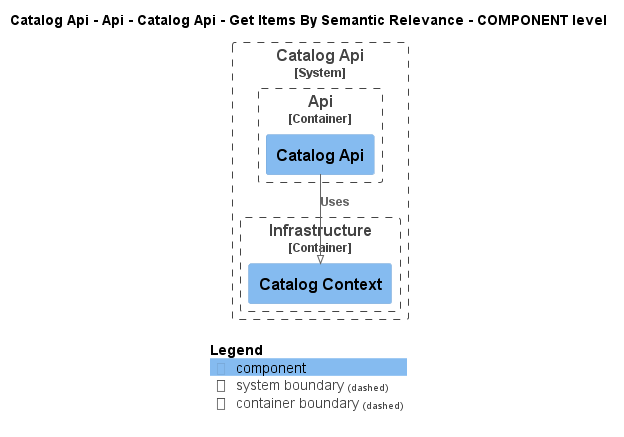

The diagram above was rendered by PlantUML. Its source (embedded in the PNG):
@startuml
!pragma layout smetana
!include ..\..\..\..\..\..\..\..\.c4s\C4_Component.puml

AddElementTag("state:new", $bgColor=green, $fontColor=#ffffff, $borderColor=green, $shadowing="False")
AddElementTag("state:changed", $bgColor=orange, $fontColor=#ffffff, $borderColor=orange, $shadowing="False")
AddElementTag("state:removed", $bgColor=red, $fontColor=#ffffff, $borderColor=red, $shadowing="False")

AddRelTag("state:new", $textColor=green, $lineColor=green)
AddRelTag("state:changed", $textColor=orange, $lineColor=orange)
AddRelTag("state:removed", $textColor=red, $lineColor=red)

SHOW_PERSON_PORTRAIT()
LAYOUT_TOP_DOWN()

skinparam linetype polyline

title Catalog Api - Api - Catalog Api - Get Items By Semantic Relevance - COMPONENT level


System_Boundary(dotnet.eShop.Architecture.SoftwareSystems.CatalogApi, "Catalog Api") {
    
Container_Boundary(dotnet.eShop.Architecture.SoftwareSystems.CatalogApi.Containers.Api, "Api") {
    Component(dotnet.eShop.Architecture.SoftwareSystems.CatalogApi.Containers.Api.Components.CatalogApi, "Catalog Api", "", "")
}
    
Container_Boundary(dotnet.eShop.Architecture.SoftwareSystems.CatalogApi.Containers.Infrastructure, "Infrastructure") {
    Component(dotnet.eShop.Architecture.SoftwareSystems.CatalogApi.Containers.Infrastructure.Components.CatalogContext, "Catalog Context", "", "")
}
}

Rel(dotnet.eShop.Architecture.SoftwareSystems.CatalogApi.Containers.Api.Components.CatalogApi, dotnet.eShop.Architecture.SoftwareSystems.CatalogApi.Containers.Infrastructure.Components.CatalogContext, "Uses")


SHOW_LEGEND()
@enduml